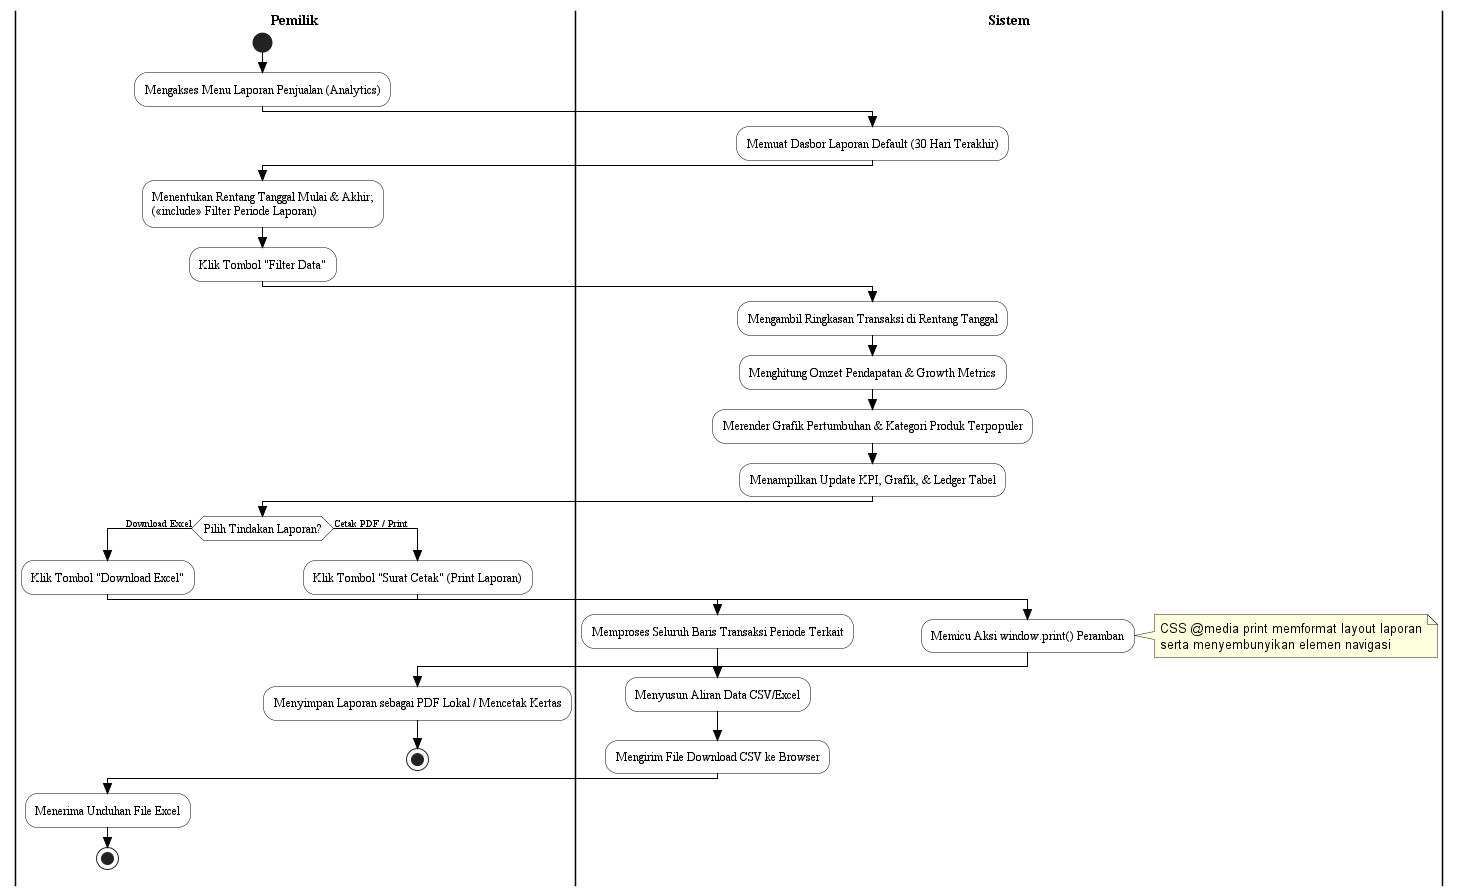

The diagram above was rendered by PlantUML. Its source (embedded in the PNG):
@startuml act_11_Lihat_Laporan_Penjualan
skinparam Style strictuml
skinparam ActivityFontName Times New Roman
skinparam ActivityFontSize 12
skinparam ActivityBorderColor Black
skinparam ActivityBackgroundColor White
skinparam ArrowColor Black
skinparam ArrowFontName Times New Roman
skinparam ArrowFontSize 10
skinparam SwimlaneBorderColor Black
skinparam SwimlaneTitleFontName Times New Roman
skinparam SwimlaneTitleFontSize 14
skinparam SwimlaneTitleFontStyle bold

|Pemilik|
start
:Mengakses Menu Laporan Penjualan (Analytics);

|Sistem|
:Memuat Dasbor Laporan Default (30 Hari Terakhir);

|Pemilik|
:Menentukan Rentang Tanggal Mulai & Akhir;\n(<<include>> Filter Periode Laporan);
:Klik Tombol "Filter Data";

|Sistem|
:Mengambil Ringkasan Transaksi di Rentang Tanggal;
:Menghitung Omzet Pendapatan & Growth Metrics;
:Merender Grafik Pertumbuhan & Kategori Produk Terpopuler;
:Menampilkan Update KPI, Grafik, & Ledger Tabel;

|Pemilik|
if (Pilih Tindakan Laporan?) then (Download Excel)
  :Klik Tombol "Download Excel";
  |Sistem|
  :Memproses Seluruh Baris Transaksi Periode Terkait;
  :Menyusun Aliran Data CSV/Excel;
  :Mengirim File Download CSV ke Browser;
  |Pemilik|
  :Menerima Unduhan File Excel;
  stop
else (Cetak PDF / Print)
  |Pemilik|
  :Klik Tombol "Surat Cetak" (Print Laporan);
  |Sistem|
  :Memicu Aksi window.print() Peramban;
  note right: CSS @media print memformat layout laporan\nserta menyembunyikan elemen navigasi
  |Pemilik|
  :Menyimpan Laporan sebagai PDF Lokal / Mencetak Kertas;
  stop
endif
@enduml